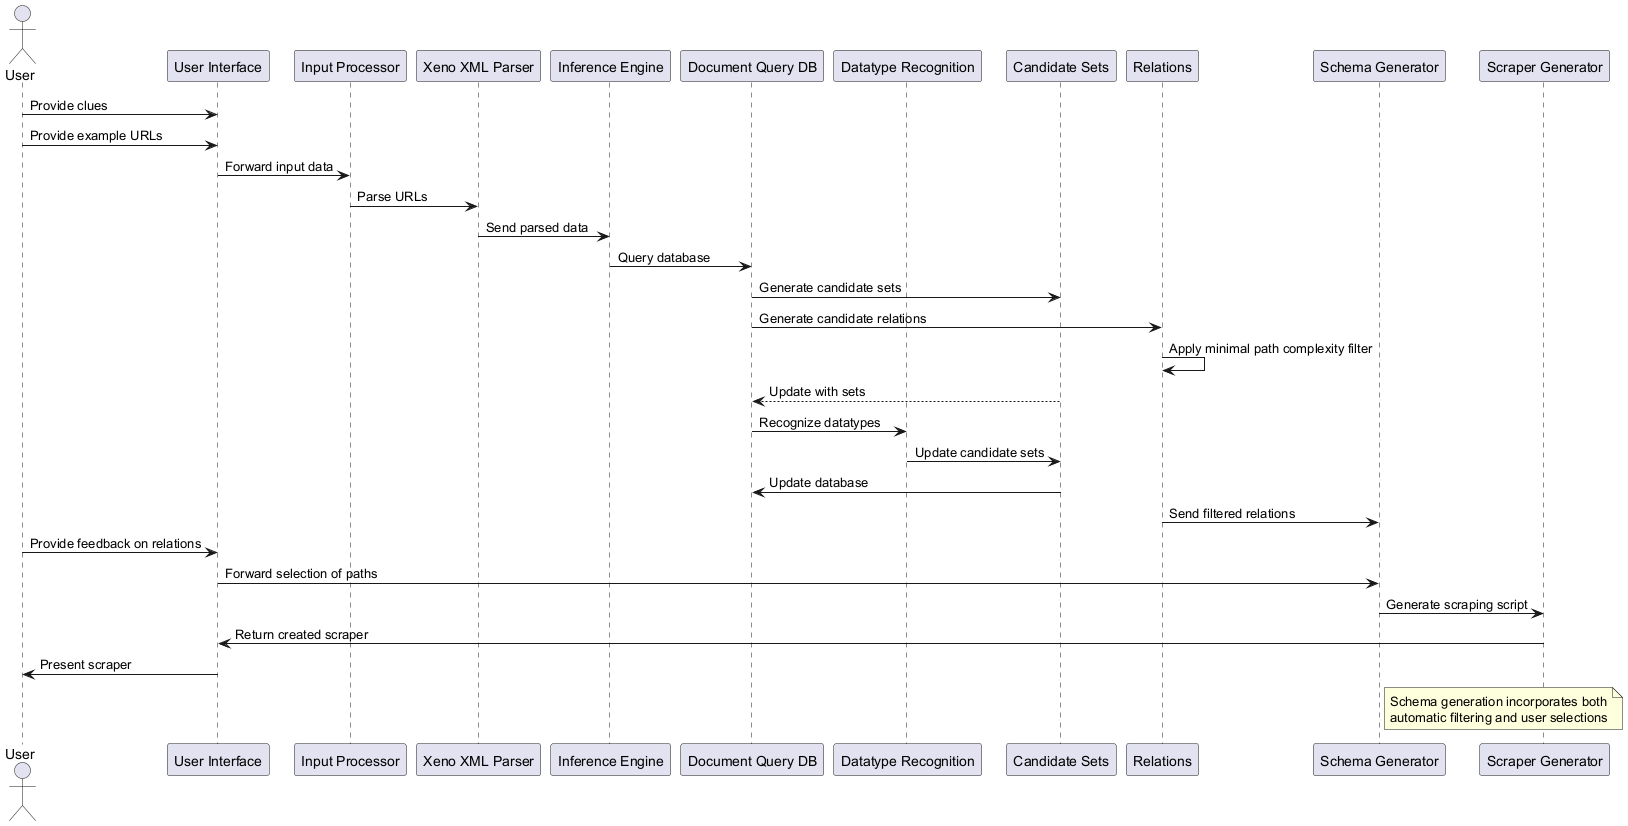

The diagram above was rendered by PlantUML. Its source (embedded in the PNG):
@startuml
actor User
participant "User Interface" as UI
participant "Input Processor" as IP
participant "Xeno XML Parser" as XML
participant "Inference Engine" as IE
participant "Document Query DB" as DB
participant "Datatype Recognition" as DR
participant "Candidate Sets" as CS
participant "Relations" as REL
participant "Schema Generator" as SG
participant "Scraper Generator" as SCR

User -> UI: Provide clues
User -> UI: Provide example URLs
UI -> IP: Forward input data
IP -> XML: Parse URLs
XML -> IE: Send parsed data
IE -> DB: Query database
DB -> CS: Generate candidate sets
DB -> REL: Generate candidate relations
REL -> REL: Apply minimal path complexity filter
DB <-- CS: Update with sets
DB -> DR: Recognize datatypes
DR -> CS: Update candidate sets
CS -> DB: Update database
REL -> SG: Send filtered relations
User -> UI: Provide feedback on relations
UI -> SG: Forward selection of paths
SG -> SCR: Generate scraping script
SCR -> UI: Return created scraper
UI -> User: Present scraper

note right of SG
  Schema generation incorporates both
  automatic filtering and user selections
end note
@enduml